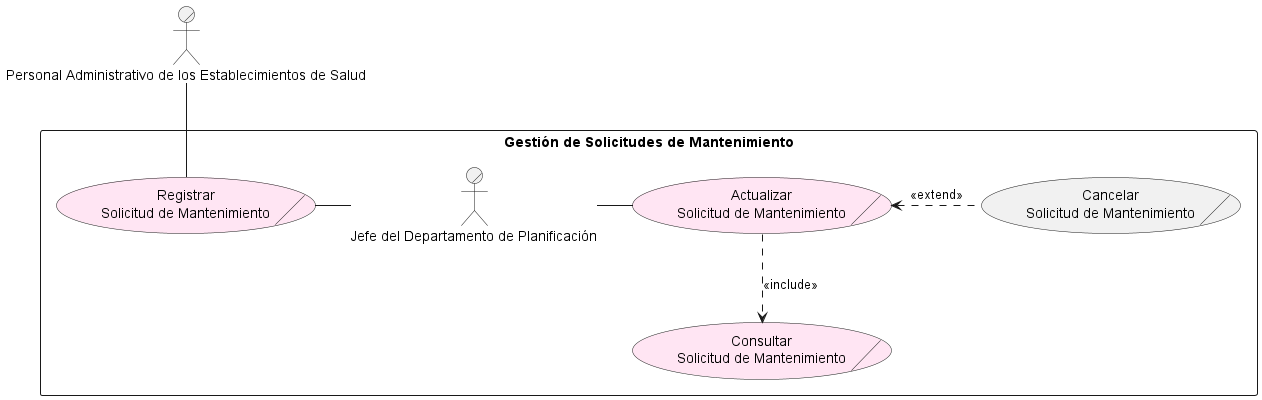

The diagram above was rendered by PlantUML. Its source (embedded in the PNG):
@startuml maintenance-req-management-uc

skinparam packageStyle rectangle

actor/ :Personal Administrativo de los Establecimientos de Salud: as PAES

rectangle "Gestión de Solicitudes de Mantenimiento" {

    actor/ :Jefe del Departamento de Planificación: as JDP

    usecase/ (Registrar\nSolicitud de Mantenimiento) as RSM #ffe5f3
    usecase/ (Actualizar\nSolicitud de Mantenimiento) as ASM #ffe5f3
    usecase/ (Consultar\nSolicitud de Mantenimiento) as CSM #ffe5f3
    usecase/ (Cancelar\nSolicitud de Mantenimiento) as ACSM

    JDP -left- RSM
    JDP -right- ASM

    ASM ..> CSM : <<include>>

    ACSM .left.> ASM : <<extend>>

    PAES -- RSM

}

@enduml